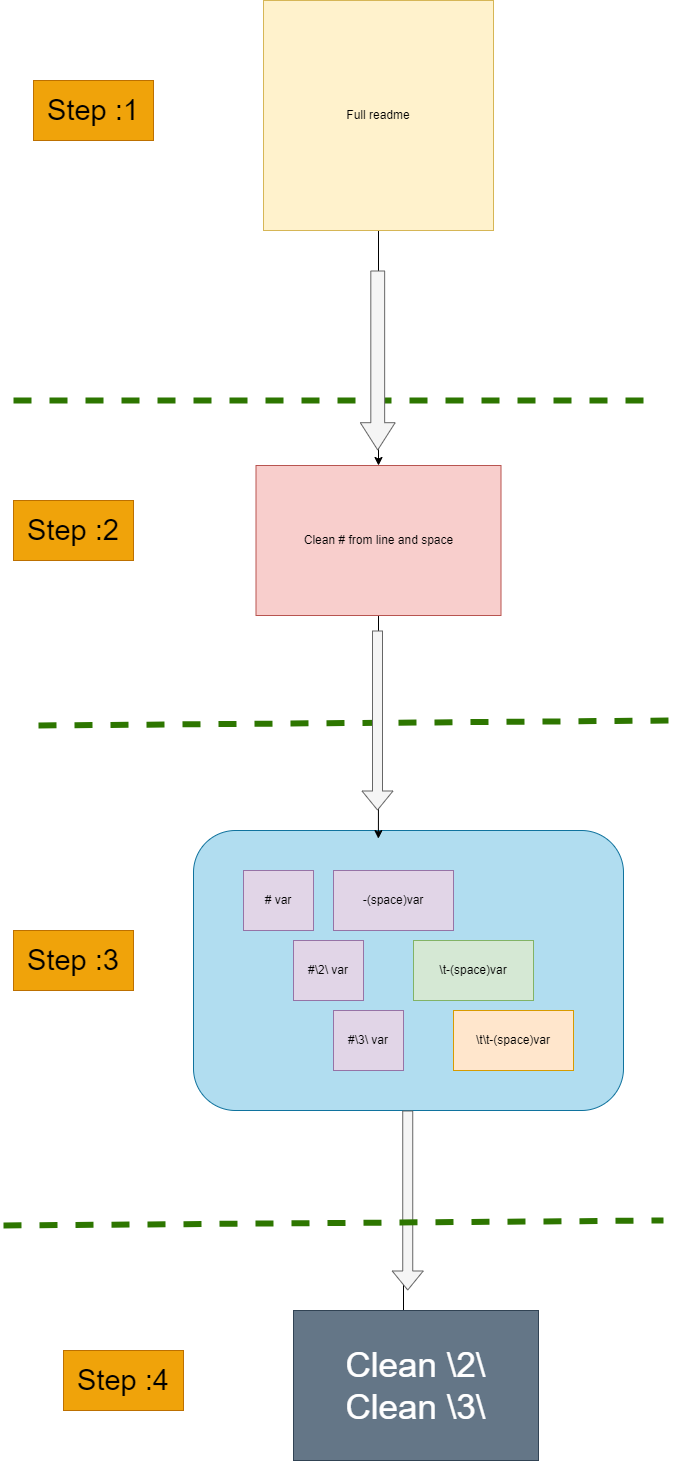

The diagram above was exported from draw.io. Its source (the exported page's mxGraphModel, read from the mxfile embedded in the PNG):
<mxGraphModel dx="2518" dy="1484" grid="1" gridSize="10" guides="1" tooltips="1" connect="1" arrows="1" fold="1" page="1" pageScale="1" pageWidth="1100" pageHeight="850" math="0" shadow="0">
  <root>
    <mxCell id="0" />
    <mxCell id="1" parent="0" />
    <mxCell id="srGuL0vu-YOIZFaUHr5H-36" style="edgeStyle=orthogonalEdgeStyle;rounded=0;orthogonalLoop=1;jettySize=auto;html=1;entryX=0.449;entryY=0.067;entryDx=0;entryDy=0;entryPerimeter=0;" parent="1" source="srGuL0vu-YOIZFaUHr5H-14" target="srGuL0vu-YOIZFaUHr5H-35" edge="1">
      <mxGeometry relative="1" as="geometry" />
    </mxCell>
    <mxCell id="srGuL0vu-YOIZFaUHr5H-14" value="" style="rounded=1;whiteSpace=wrap;html=1;fillColor=#b1ddf0;strokeColor=#10739e;" parent="1" vertex="1">
      <mxGeometry x="60" y="600" width="430" height="280" as="geometry" />
    </mxCell>
    <mxCell id="srGuL0vu-YOIZFaUHr5H-27" style="edgeStyle=orthogonalEdgeStyle;rounded=0;orthogonalLoop=1;jettySize=auto;html=1;entryX=0.43;entryY=0.029;entryDx=0;entryDy=0;entryPerimeter=0;" parent="1" source="srGuL0vu-YOIZFaUHr5H-1" target="srGuL0vu-YOIZFaUHr5H-14" edge="1">
      <mxGeometry relative="1" as="geometry" />
    </mxCell>
    <mxCell id="srGuL0vu-YOIZFaUHr5H-1" value="Clean # from line and space" style="rounded=0;whiteSpace=wrap;html=1;fillColor=#f8cecc;strokeColor=#b85450;" parent="1" vertex="1">
      <mxGeometry x="122.5" y="235" width="245" height="150" as="geometry" />
    </mxCell>
    <mxCell id="srGuL0vu-YOIZFaUHr5H-6" style="edgeStyle=orthogonalEdgeStyle;rounded=0;orthogonalLoop=1;jettySize=auto;html=1;" parent="1" source="srGuL0vu-YOIZFaUHr5H-5" target="srGuL0vu-YOIZFaUHr5H-1" edge="1">
      <mxGeometry relative="1" as="geometry" />
    </mxCell>
    <mxCell id="srGuL0vu-YOIZFaUHr5H-5" value="Full readme" style="whiteSpace=wrap;html=1;aspect=fixed;fillColor=#fff2cc;strokeColor=#d6b656;" parent="1" vertex="1">
      <mxGeometry x="130" y="-230" width="230" height="230" as="geometry" />
    </mxCell>
    <mxCell id="srGuL0vu-YOIZFaUHr5H-9" value="\t-(space)var" style="rounded=0;whiteSpace=wrap;html=1;fillColor=#d5e8d4;strokeColor=#82b366;" parent="1" vertex="1">
      <mxGeometry x="280" y="710" width="120" height="60" as="geometry" />
    </mxCell>
    <mxCell id="srGuL0vu-YOIZFaUHr5H-10" value="-(space)var" style="rounded=0;whiteSpace=wrap;html=1;fillColor=#e1d5e7;strokeColor=#9673a6;" parent="1" vertex="1">
      <mxGeometry x="200" y="640" width="120" height="60" as="geometry" />
    </mxCell>
    <mxCell id="srGuL0vu-YOIZFaUHr5H-12" value="\t\t-(space)var" style="rounded=0;whiteSpace=wrap;html=1;fillColor=#ffe6cc;strokeColor=#d79b00;" parent="1" vertex="1">
      <mxGeometry x="320" y="780" width="120" height="60" as="geometry" />
    </mxCell>
    <mxCell id="srGuL0vu-YOIZFaUHr5H-19" value="&lt;font style=&quot;font-size: 29px;&quot;&gt;Step :1&lt;/font&gt;" style="rounded=0;whiteSpace=wrap;html=1;fillColor=#f0a30a;strokeColor=#BD7000;fontColor=#000000;" parent="1" vertex="1">
      <mxGeometry x="-100" y="-150" width="120" height="60" as="geometry" />
    </mxCell>
    <mxCell id="srGuL0vu-YOIZFaUHr5H-20" value="&lt;font style=&quot;font-size: 29px;&quot;&gt;Step :2&lt;/font&gt;" style="rounded=0;whiteSpace=wrap;html=1;fillColor=#f0a30a;strokeColor=#BD7000;fontColor=#000000;" parent="1" vertex="1">
      <mxGeometry x="-120" y="270" width="120" height="60" as="geometry" />
    </mxCell>
    <mxCell id="srGuL0vu-YOIZFaUHr5H-21" value="&lt;font style=&quot;font-size: 29px;&quot;&gt;Step :3&lt;/font&gt;" style="rounded=0;whiteSpace=wrap;html=1;fillColor=#f0a30a;strokeColor=#BD7000;fontColor=#000000;" parent="1" vertex="1">
      <mxGeometry x="-120" y="700" width="120" height="60" as="geometry" />
    </mxCell>
    <mxCell id="srGuL0vu-YOIZFaUHr5H-23" value="" style="endArrow=none;dashed=1;html=1;rounded=0;strokeWidth=6;fillColor=#60a917;strokeColor=#2D7600;" parent="1" edge="1">
      <mxGeometry width="50" height="50" relative="1" as="geometry">
        <mxPoint x="-95" y="495" as="sourcePoint" />
        <mxPoint x="540" y="490" as="targetPoint" />
      </mxGeometry>
    </mxCell>
    <mxCell id="srGuL0vu-YOIZFaUHr5H-24" value="" style="endArrow=none;dashed=1;html=1;rounded=0;strokeWidth=6;fillColor=#60a917;strokeColor=#2D7600;" parent="1" edge="1">
      <mxGeometry width="50" height="50" relative="1" as="geometry">
        <mxPoint x="-120" y="170" as="sourcePoint" />
        <mxPoint x="510" y="170" as="targetPoint" />
      </mxGeometry>
    </mxCell>
    <mxCell id="srGuL0vu-YOIZFaUHr5H-28" value="# var" style="rounded=0;whiteSpace=wrap;html=1;fillColor=#e1d5e7;strokeColor=#9673a6;" parent="1" vertex="1">
      <mxGeometry x="110" y="640" width="70" height="60" as="geometry" />
    </mxCell>
    <mxCell id="srGuL0vu-YOIZFaUHr5H-30" value="#\2\ var" style="rounded=0;whiteSpace=wrap;html=1;fillColor=#e1d5e7;strokeColor=#9673a6;" parent="1" vertex="1">
      <mxGeometry x="160" y="710" width="70" height="60" as="geometry" />
    </mxCell>
    <mxCell id="srGuL0vu-YOIZFaUHr5H-31" value="#\3\ var" style="rounded=0;whiteSpace=wrap;html=1;fillColor=#e1d5e7;strokeColor=#9673a6;" parent="1" vertex="1">
      <mxGeometry x="200" y="780" width="70" height="60" as="geometry" />
    </mxCell>
    <mxCell id="srGuL0vu-YOIZFaUHr5H-32" value="&lt;font style=&quot;font-size: 29px;&quot;&gt;Step :4&lt;/font&gt;" style="rounded=0;whiteSpace=wrap;html=1;fillColor=#f0a30a;strokeColor=#BD7000;fontColor=#000000;" parent="1" vertex="1">
      <mxGeometry x="-70" y="1120" width="120" height="60" as="geometry" />
    </mxCell>
    <mxCell id="srGuL0vu-YOIZFaUHr5H-35" value="&lt;font style=&quot;font-size: 35px;&quot;&gt;Clean \2\&lt;br&gt;Clean \3\&lt;/font&gt;" style="rounded=0;whiteSpace=wrap;html=1;fillColor=#647687;strokeColor=#314354;fontColor=#ffffff;" parent="1" vertex="1">
      <mxGeometry x="160" y="1080" width="245" height="150" as="geometry" />
    </mxCell>
    <mxCell id="srGuL0vu-YOIZFaUHr5H-38" value="" style="shape=flexArrow;endArrow=classic;html=1;rounded=0;fillColor=#f5f5f5;strokeColor=#666666;" parent="1" edge="1">
      <mxGeometry width="50" height="50" relative="1" as="geometry">
        <mxPoint x="274.23" y="880" as="sourcePoint" />
        <mxPoint x="274.23" y="1060" as="targetPoint" />
      </mxGeometry>
    </mxCell>
    <mxCell id="srGuL0vu-YOIZFaUHr5H-39" value="" style="shape=flexArrow;endArrow=classic;html=1;rounded=0;fillColor=#f5f5f5;strokeColor=#666666;" parent="1" edge="1">
      <mxGeometry width="50" height="50" relative="1" as="geometry">
        <mxPoint x="244" y="400" as="sourcePoint" />
        <mxPoint x="244" y="580" as="targetPoint" />
      </mxGeometry>
    </mxCell>
    <mxCell id="srGuL0vu-YOIZFaUHr5H-41" value="" style="endArrow=none;dashed=1;html=1;rounded=0;strokeWidth=6;fillColor=#60a917;strokeColor=#2D7600;" parent="1" edge="1">
      <mxGeometry width="50" height="50" relative="1" as="geometry">
        <mxPoint x="-130" y="995" as="sourcePoint" />
        <mxPoint x="530" y="990" as="targetPoint" />
      </mxGeometry>
    </mxCell>
    <mxCell id="srGuL0vu-YOIZFaUHr5H-43" value="" style="shape=flexArrow;endArrow=classic;html=1;rounded=0;fillColor=#f5f5f5;strokeColor=#666666;width=13.846153846153845;endSize=8.76923076923077;" parent="1" edge="1">
      <mxGeometry width="50" height="50" relative="1" as="geometry">
        <mxPoint x="244.23" y="40" as="sourcePoint" />
        <mxPoint x="244.23" y="220" as="targetPoint" />
      </mxGeometry>
    </mxCell>
  </root>
</mxGraphModel>